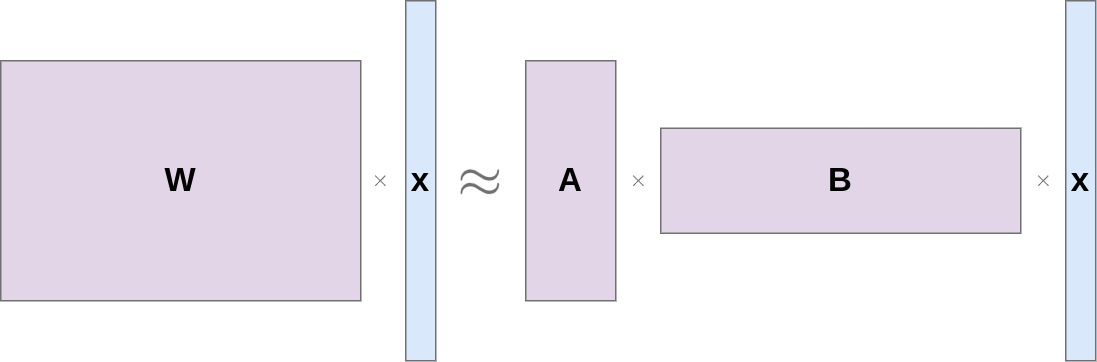

The diagram above was exported from draw.io. Its source (the exported page's mxGraphModel, read from the mxfile embedded in the PNG):
<mxGraphModel dx="1514" dy="1182" grid="1" gridSize="10" guides="1" tooltips="1" connect="1" arrows="1" fold="1" page="0" pageScale="1" pageWidth="850" pageHeight="1100" math="1" shadow="0">
  <root>
    <mxCell id="0" />
    <mxCell id="1" parent="0" />
    <mxCell id="gCC7L1KaLNOuhcHL-wHE-1" value="W" style="rounded=0;whiteSpace=wrap;html=1;fillColor=#e1d5e7;strokeColor=#707070;fontSize=22;fontStyle=1" vertex="1" parent="1">
      <mxGeometry x="-10" y="140" width="240" height="160" as="geometry" />
    </mxCell>
    <mxCell id="gCC7L1KaLNOuhcHL-wHE-3" value="$$\approx$$" style="text;html=1;align=center;verticalAlign=middle;whiteSpace=wrap;rounded=0;fontSize=32;fontColor=#707070;" vertex="1" parent="1">
      <mxGeometry x="280" y="205" width="60" height="30" as="geometry" />
    </mxCell>
    <mxCell id="gCC7L1KaLNOuhcHL-wHE-4" value="A" style="rounded=0;whiteSpace=wrap;html=1;fillColor=#e1d5e7;strokeColor=#707070;fontSize=22;fontStyle=1" vertex="1" parent="1">
      <mxGeometry x="340" y="140" width="60" height="160" as="geometry" />
    </mxCell>
    <mxCell id="gCC7L1KaLNOuhcHL-wHE-5" value="B" style="rounded=0;whiteSpace=wrap;html=1;fillColor=#e1d5e7;strokeColor=#707070;fontSize=22;fontStyle=1" vertex="1" parent="1">
      <mxGeometry x="430" y="185" width="240" height="70" as="geometry" />
    </mxCell>
    <mxCell id="gCC7L1KaLNOuhcHL-wHE-6" value="x" style="rounded=0;whiteSpace=wrap;html=1;fillColor=#dae8fc;strokeColor=#707070;fontSize=22;fontStyle=1" vertex="1" parent="1">
      <mxGeometry x="260" y="100" width="20" height="240" as="geometry" />
    </mxCell>
    <mxCell id="gCC7L1KaLNOuhcHL-wHE-7" value="x" style="rounded=0;whiteSpace=wrap;html=1;fillColor=#dae8fc;strokeColor=#707070;fontSize=22;fontStyle=1" vertex="1" parent="1">
      <mxGeometry x="700" y="100" width="20" height="240" as="geometry" />
    </mxCell>
    <mxCell id="gCC7L1KaLNOuhcHL-wHE-8" value="$$\times$$" style="text;html=1;align=center;verticalAlign=middle;whiteSpace=wrap;rounded=0;fontColor=#707070;" vertex="1" parent="1">
      <mxGeometry x="214" y="205" width="60" height="30" as="geometry" />
    </mxCell>
    <mxCell id="gCC7L1KaLNOuhcHL-wHE-9" value="$$\times$$" style="text;html=1;align=center;verticalAlign=middle;whiteSpace=wrap;rounded=0;fontColor=#707070;" vertex="1" parent="1">
      <mxGeometry x="386" y="205" width="60" height="30" as="geometry" />
    </mxCell>
    <mxCell id="gCC7L1KaLNOuhcHL-wHE-10" value="$$\times$$" style="text;html=1;align=center;verticalAlign=middle;whiteSpace=wrap;rounded=0;fontColor=#707070;" vertex="1" parent="1">
      <mxGeometry x="656" y="205" width="60" height="30" as="geometry" />
    </mxCell>
  </root>
</mxGraphModel>